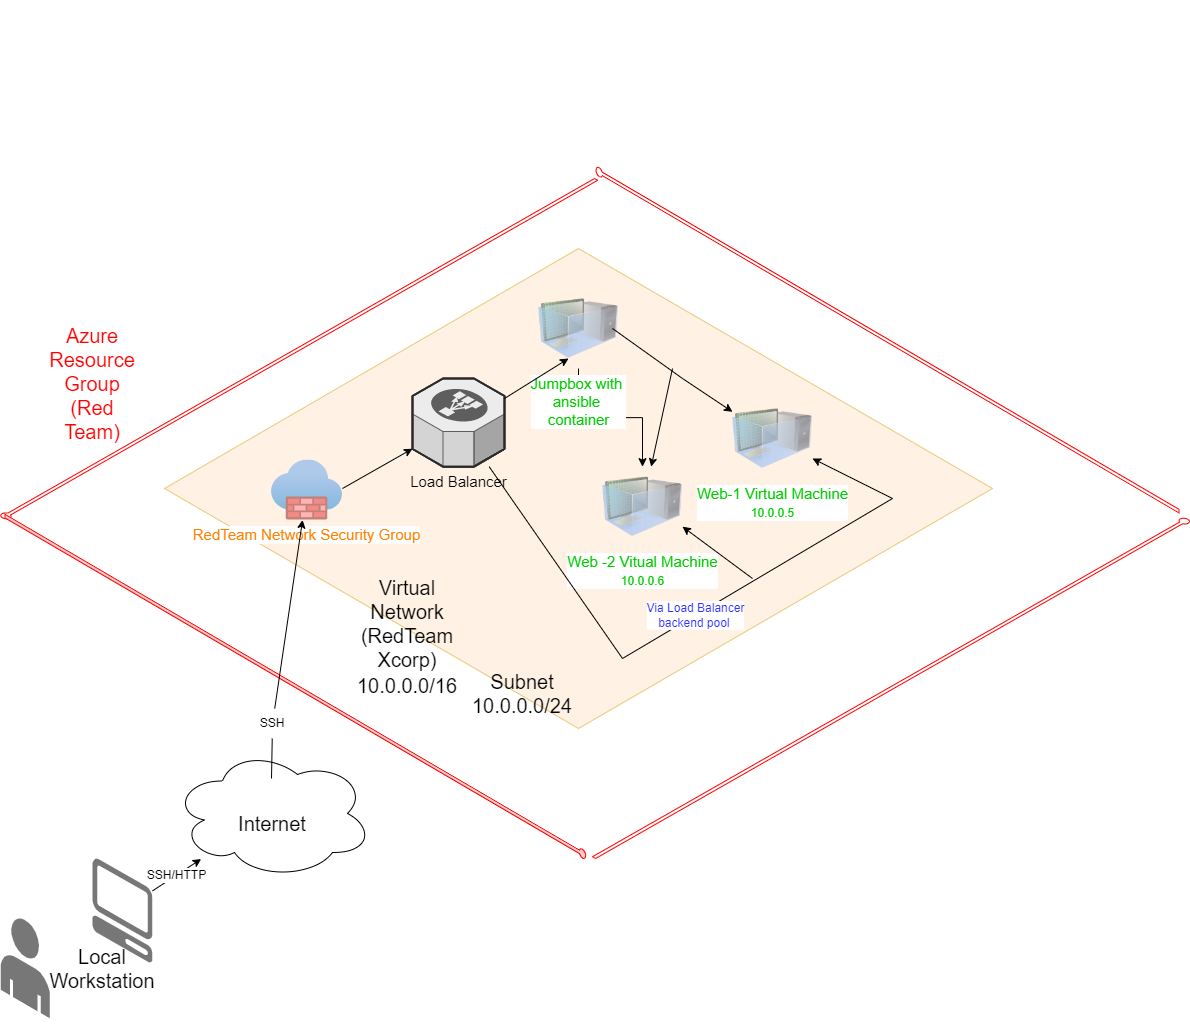

The diagram above was exported from draw.io. Its source (the exported page's mxGraphModel, read from the mxfile embedded in the PNG):
<mxGraphModel dx="1483" dy="699" grid="1" gridSize="10" guides="1" tooltips="1" connect="1" arrows="1" fold="1" page="1" pageScale="1" pageWidth="850" pageHeight="1100" math="0" shadow="0">
  <root>
    <mxCell id="0" />
    <mxCell id="1" parent="0" />
    <mxCell id="4S3LYzeH3MM3_yHQhgBc-38" value="" style="rhombus;whiteSpace=wrap;html=1;fontSize=20;verticalAlign=top;strokeColor=#d79b00;strokeWidth=1;dashed=0;opacity=50;fillColor=#ffe6cc;" vertex="1" parent="1">
      <mxGeometry x="182" y="340" width="828" height="480" as="geometry" />
    </mxCell>
    <mxCell id="4S3LYzeH3MM3_yHQhgBc-4" value="" style="verticalLabelPosition=bottom;html=1;verticalAlign=top;strokeWidth=1;align=center;outlineConnect=0;dashed=0;outlineConnect=0;shape=mxgraph.aws3d.end_user;strokeColor=none;fillColor=#777777;aspect=fixed;direction=east;" vertex="1" parent="1">
      <mxGeometry x="18.3" y="1009.4" width="49" height="100.46" as="geometry" />
    </mxCell>
    <mxCell id="4S3LYzeH3MM3_yHQhgBc-5" value="" style="verticalLabelPosition=bottom;html=1;verticalAlign=top;strokeWidth=1;align=center;outlineConnect=0;dashed=0;outlineConnect=0;shape=mxgraph.aws3d.client;aspect=fixed;strokeColor=none;fillColor=#777777;direction=east;" vertex="1" parent="1">
      <mxGeometry x="110" y="950" width="60" height="104" as="geometry" />
    </mxCell>
    <mxCell id="4S3LYzeH3MM3_yHQhgBc-8" value="" style="ellipse;shape=cloud;whiteSpace=wrap;html=1;" vertex="1" parent="1">
      <mxGeometry x="190" y="840" width="200" height="130" as="geometry" />
    </mxCell>
    <mxCell id="4S3LYzeH3MM3_yHQhgBc-17" value="Load Balancer" style="verticalLabelPosition=bottom;html=1;verticalAlign=top;strokeWidth=1;align=center;outlineConnect=0;dashed=0;outlineConnect=0;shape=mxgraph.aws3d.elasticLoadBalancing;fillColor=#ECECEC;strokeColor=#5E5E5E;aspect=fixed;fontSize=15;" vertex="1" parent="1">
      <mxGeometry x="430" y="470" width="92" height="88.17" as="geometry" />
    </mxCell>
    <mxCell id="4S3LYzeH3MM3_yHQhgBc-22" value="" style="verticalLabelPosition=bottom;html=1;verticalAlign=top;strokeWidth=1;align=center;outlineConnect=0;dashed=0;outlineConnect=0;shape=mxgraph.aws3d.arrowlessNE;fillColor=#FFFFFF;aspect=fixed;strokeColor=#FF0000;" vertex="1" parent="1">
      <mxGeometry x="18.3" y="270" width="596.89" height="340" as="geometry" />
    </mxCell>
    <mxCell id="4S3LYzeH3MM3_yHQhgBc-23" value="" style="verticalLabelPosition=bottom;html=1;verticalAlign=top;strokeWidth=1;align=center;outlineConnect=0;dashed=0;outlineConnect=0;shape=mxgraph.aws3d.arrowlessNE;fillColor=#FFFFFF;aspect=fixed;direction=west;strokeColor=#FF0000;" vertex="1" parent="1">
      <mxGeometry x="610" y="610" width="596.89" height="340" as="geometry" />
    </mxCell>
    <mxCell id="4S3LYzeH3MM3_yHQhgBc-27" value="" style="verticalLabelPosition=bottom;html=1;verticalAlign=top;strokeWidth=1;align=center;outlineConnect=0;dashed=0;outlineConnect=0;shape=mxgraph.aws3d.arrowlessNE;fillColor=#FFFFFF;aspect=fixed;direction=east;rotation=60;strokeColor=#FF0000;" vertex="1" parent="1">
      <mxGeometry x="610" y="263.92" width="590" height="336.08" as="geometry" />
    </mxCell>
    <mxCell id="4S3LYzeH3MM3_yHQhgBc-28" value="" style="verticalLabelPosition=bottom;html=1;verticalAlign=top;strokeWidth=1;align=center;outlineConnect=0;dashed=0;outlineConnect=0;shape=mxgraph.aws3d.arrowlessNE;fillColor=#f8cecc;aspect=fixed;direction=west;rotation=60;strokeColor=#FF0000;" vertex="1" parent="1">
      <mxGeometry x="19.05" y="610.12" width="587.66" height="334.75" as="geometry" />
    </mxCell>
    <mxCell id="4S3LYzeH3MM3_yHQhgBc-29" value="Internet" style="text;html=1;strokeColor=none;fillColor=none;align=center;verticalAlign=middle;whiteSpace=wrap;rounded=0;fontSize=20;" vertex="1" parent="1">
      <mxGeometry x="216" y="900" width="148" height="30" as="geometry" />
    </mxCell>
    <mxCell id="4S3LYzeH3MM3_yHQhgBc-30" value="Local Workstation" style="text;html=1;strokeColor=none;fillColor=none;align=center;verticalAlign=middle;whiteSpace=wrap;rounded=0;fontSize=20;" vertex="1" parent="1">
      <mxGeometry x="90" y="1026.94" width="60" height="65.37" as="geometry" />
    </mxCell>
    <mxCell id="4S3LYzeH3MM3_yHQhgBc-42" value="Azure Resource Group (Red Team)" style="text;html=1;strokeColor=none;fillColor=none;align=center;verticalAlign=middle;whiteSpace=wrap;rounded=0;fontSize=20;opacity=50;rotation=0;fontColor=#FF0000;" vertex="1" parent="1">
      <mxGeometry x="80" y="460" width="60" height="30" as="geometry" />
    </mxCell>
    <mxCell id="4S3LYzeH3MM3_yHQhgBc-48" value="" style="text;html=1;strokeColor=none;fillColor=none;align=center;verticalAlign=middle;whiteSpace=wrap;rounded=0;fontSize=20;opacity=50;" vertex="1" parent="1">
      <mxGeometry x="550" y="570" width="60" height="30" as="geometry" />
    </mxCell>
    <mxCell id="4S3LYzeH3MM3_yHQhgBc-57" value="" style="endArrow=classic;html=1;rounded=0;fontSize=20;" edge="1" parent="1" target="4S3LYzeH3MM3_yHQhgBc-17">
      <mxGeometry width="50" height="50" relative="1" as="geometry">
        <mxPoint x="360" y="580" as="sourcePoint" />
        <mxPoint x="410" y="530" as="targetPoint" />
      </mxGeometry>
    </mxCell>
    <mxCell id="4S3LYzeH3MM3_yHQhgBc-59" value="RedTeam Network Security Group" style="aspect=fixed;html=1;points=[];align=center;image;fontSize=15;image=img/lib/azure2/networking/Firewalls.svg;opacity=50;fontColor=#FF8000;" vertex="1" parent="1">
      <mxGeometry x="289" y="551.43" width="71" height="60" as="geometry" />
    </mxCell>
    <mxCell id="4S3LYzeH3MM3_yHQhgBc-62" value="Web-1 Virtual Machine&lt;br style=&quot;font-size: 14px&quot;&gt;&lt;font style=&quot;font-size: 12px&quot;&gt;10.0.0.5&lt;/font&gt;" style="image;html=1;image=img/lib/clip_art/computers/Virtual_Machine_128x128.png;fontSize=15;opacity=50;fontColor=#00CC00;" vertex="1" parent="1">
      <mxGeometry x="750" y="490" width="80" height="80" as="geometry" />
    </mxCell>
    <mxCell id="4S3LYzeH3MM3_yHQhgBc-63" value="Web -2 Vitual Machine&lt;br style=&quot;font-size: 14px&quot;&gt;&lt;font style=&quot;font-size: 12px&quot;&gt;10.0.0.6&lt;/font&gt;" style="image;html=1;image=img/lib/clip_art/computers/Virtual_Machine_128x128.png;fontSize=15;opacity=50;fontColor=#00CC00;" vertex="1" parent="1">
      <mxGeometry x="620" y="558.17" width="80" height="80" as="geometry" />
    </mxCell>
    <mxCell id="4S3LYzeH3MM3_yHQhgBc-114" value="" style="edgeStyle=orthogonalEdgeStyle;rounded=0;orthogonalLoop=1;jettySize=auto;html=1;fontSize=20;fontColor=#00CC00;" edge="1" parent="1" source="4S3LYzeH3MM3_yHQhgBc-64" target="4S3LYzeH3MM3_yHQhgBc-63">
      <mxGeometry relative="1" as="geometry" />
    </mxCell>
    <mxCell id="4S3LYzeH3MM3_yHQhgBc-64" value="Jumpbox with &lt;br&gt;ansible &lt;br&gt;container" style="image;html=1;image=img/lib/clip_art/computers/Virtual_Machine_128x128.png;fontSize=15;opacity=50;fontColor=#00CC00;" vertex="1" parent="1">
      <mxGeometry x="556" y="380" width="80" height="80" as="geometry" />
    </mxCell>
    <mxCell id="4S3LYzeH3MM3_yHQhgBc-65" value="" style="endArrow=classic;html=1;rounded=0;fontSize=15;entryX=0.375;entryY=0.875;entryDx=0;entryDy=0;entryPerimeter=0;" edge="1" parent="1" target="4S3LYzeH3MM3_yHQhgBc-64">
      <mxGeometry width="50" height="50" relative="1" as="geometry">
        <mxPoint x="522" y="490" as="sourcePoint" />
        <mxPoint x="572" y="440" as="targetPoint" />
      </mxGeometry>
    </mxCell>
    <mxCell id="4S3LYzeH3MM3_yHQhgBc-67" value="" style="endArrow=classic;html=1;rounded=0;fontSize=15;startArrow=none;" edge="1" parent="1" source="4S3LYzeH3MM3_yHQhgBc-69" target="4S3LYzeH3MM3_yHQhgBc-59">
      <mxGeometry width="50" height="50" relative="1" as="geometry">
        <mxPoint x="289" y="869.9999999999998" as="sourcePoint" />
        <mxPoint x="339" y="819.9999999999998" as="targetPoint" />
      </mxGeometry>
    </mxCell>
    <mxCell id="4S3LYzeH3MM3_yHQhgBc-69" value="SSH" style="text;html=1;strokeColor=none;fillColor=none;align=center;verticalAlign=middle;whiteSpace=wrap;rounded=0;fontSize=12;opacity=50;" vertex="1" parent="1">
      <mxGeometry x="260" y="800" width="60" height="30" as="geometry" />
    </mxCell>
    <mxCell id="4S3LYzeH3MM3_yHQhgBc-71" value="" style="endArrow=none;html=1;rounded=0;fontSize=15;" edge="1" parent="1" target="4S3LYzeH3MM3_yHQhgBc-69">
      <mxGeometry width="50" height="50" relative="1" as="geometry">
        <mxPoint x="289" y="870" as="sourcePoint" />
        <mxPoint x="320.8093876702362" y="611.4299999999998" as="targetPoint" />
      </mxGeometry>
    </mxCell>
    <mxCell id="4S3LYzeH3MM3_yHQhgBc-78" value="" style="endArrow=classic;html=1;rounded=0;fontSize=12;" edge="1" parent="1" target="4S3LYzeH3MM3_yHQhgBc-62">
      <mxGeometry width="50" height="50" relative="1" as="geometry">
        <mxPoint x="700" y="470" as="sourcePoint" />
        <mxPoint x="750" y="420" as="targetPoint" />
      </mxGeometry>
    </mxCell>
    <mxCell id="4S3LYzeH3MM3_yHQhgBc-87" value="" style="endArrow=none;html=1;rounded=0;fontSize=12;" edge="1" parent="1">
      <mxGeometry width="50" height="50" relative="1" as="geometry">
        <mxPoint x="630" y="420" as="sourcePoint" />
        <mxPoint x="700" y="470" as="targetPoint" />
      </mxGeometry>
    </mxCell>
    <mxCell id="4S3LYzeH3MM3_yHQhgBc-90" value="" style="endArrow=classic;html=1;rounded=0;fontSize=12;" edge="1" parent="1" target="4S3LYzeH3MM3_yHQhgBc-63">
      <mxGeometry width="50" height="50" relative="1" as="geometry">
        <mxPoint x="690" y="460" as="sourcePoint" />
        <mxPoint x="740" y="410" as="targetPoint" />
      </mxGeometry>
    </mxCell>
    <mxCell id="4S3LYzeH3MM3_yHQhgBc-100" value="Virtual Network&lt;br&gt;(RedTeam&lt;br&gt;Xcorp)" style="text;html=1;strokeColor=none;fillColor=none;align=center;verticalAlign=middle;whiteSpace=wrap;rounded=0;fontSize=20;opacity=50;" vertex="1" parent="1">
      <mxGeometry x="395" y="700" width="60" height="30" as="geometry" />
    </mxCell>
    <mxCell id="4S3LYzeH3MM3_yHQhgBc-105" value="&lt;font color=&quot;#3333ff&quot;&gt;Via Load Balancer&lt;br&gt;backend pool&amp;nbsp;&lt;/font&gt;" style="endArrow=classic;html=1;rounded=0;fontSize=12;fontColor=#FF0000;" edge="1" parent="1" source="4S3LYzeH3MM3_yHQhgBc-17" target="4S3LYzeH3MM3_yHQhgBc-62">
      <mxGeometry width="50" height="50" relative="1" as="geometry">
        <mxPoint x="470" y="640" as="sourcePoint" />
        <mxPoint x="500" y="620" as="targetPoint" />
        <Array as="points">
          <mxPoint x="640" y="750" />
          <mxPoint x="910" y="590" />
        </Array>
      </mxGeometry>
    </mxCell>
    <mxCell id="4S3LYzeH3MM3_yHQhgBc-106" value="" style="endArrow=classic;html=1;rounded=0;fontSize=20;fontColor=#FF0000;entryX=1;entryY=0.75;entryDx=0;entryDy=0;" edge="1" parent="1" target="4S3LYzeH3MM3_yHQhgBc-63">
      <mxGeometry width="50" height="50" relative="1" as="geometry">
        <mxPoint x="770" y="670" as="sourcePoint" />
        <mxPoint x="700" y="610" as="targetPoint" />
      </mxGeometry>
    </mxCell>
    <mxCell id="4S3LYzeH3MM3_yHQhgBc-110" value="10.0.0.0/16&lt;br&gt;" style="text;html=1;strokeColor=none;fillColor=none;align=center;verticalAlign=middle;whiteSpace=wrap;rounded=0;fontSize=20;fontColor=#000000;opacity=50;" vertex="1" parent="1">
      <mxGeometry x="395" y="762.49" width="60" height="30" as="geometry" />
    </mxCell>
    <mxCell id="4S3LYzeH3MM3_yHQhgBc-111" value="Subnet&lt;br&gt;10.0.0.0/24" style="text;html=1;strokeColor=none;fillColor=none;align=center;verticalAlign=middle;whiteSpace=wrap;rounded=0;fontSize=20;fontColor=#000000;opacity=50;" vertex="1" parent="1">
      <mxGeometry x="510" y="770" width="60" height="30" as="geometry" />
    </mxCell>
    <mxCell id="4S3LYzeH3MM3_yHQhgBc-117" value="&lt;font color=&quot;#000000&quot;&gt;SSH/HTTP&lt;/font&gt;" style="endArrow=classic;html=1;rounded=0;fontSize=12;fontColor=#00CC00;" edge="1" parent="1" source="4S3LYzeH3MM3_yHQhgBc-5" target="4S3LYzeH3MM3_yHQhgBc-8">
      <mxGeometry width="50" height="50" relative="1" as="geometry">
        <mxPoint x="180" y="1040" as="sourcePoint" />
        <mxPoint x="230" y="990" as="targetPoint" />
      </mxGeometry>
    </mxCell>
  </root>
</mxGraphModel>